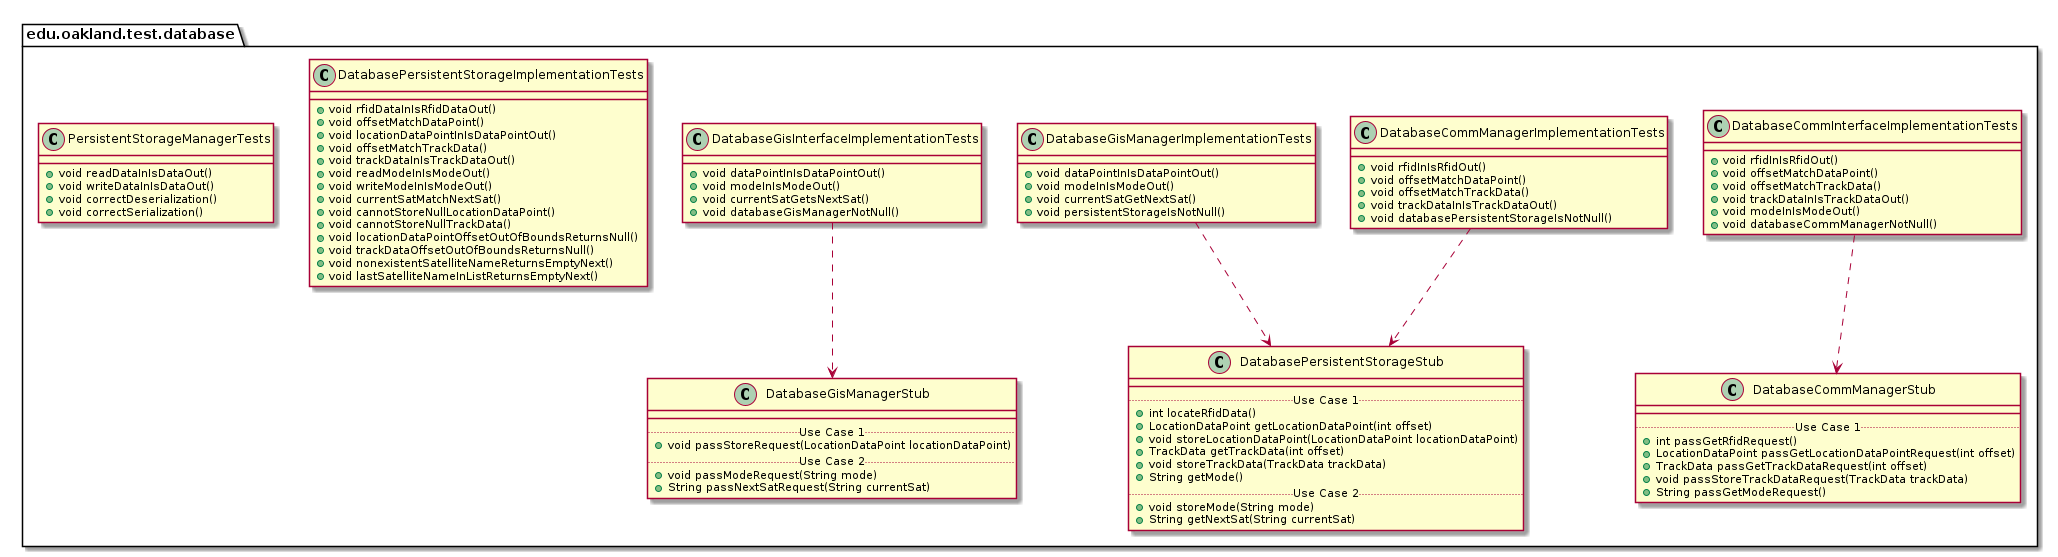

The diagram above was rendered by PlantUML. Its source (embedded in the PNG):
@startuml DatabaseTestPackage_InternalDependencies

package edu.oakland.test.database {
    
}


package edu.oakland.test.database {
    class DatabaseCommInterfaceImplementationTests {
        + void rfidInIsRfidOut()
        + void offsetMatchDataPoint()
        + void offsetMatchTrackData()
        + void trackDataInIsTrackDataOut()
        + void modeInIsModeOut()
        + void databaseCommManagerNotNull()
    }
}



package edu.oakland.test.database {
    class DatabaseCommManagerStub {
        __
        .. Use Case 1 ..
        + int passGetRfidRequest()
        + LocationDataPoint passGetLocationDataPointRequest(int offset)
        + TrackData passGetTrackDataRequest(int offset)
        + void passStoreTrackDataRequest(TrackData trackData)
        + String passGetModeRequest()
    }
}

DatabaseCommInterfaceImplementationTests ..> DatabaseCommManagerStub

package edu.oakland.test.database {
    class DatabaseCommManagerImplementationTests {
        + void rfidInIsRfidOut()
        + void offsetMatchDataPoint()
        + void offsetMatchTrackData()
        + void trackDataInIsTrackDataOut()
        + void databasePersistentStorageIsNotNull() 
    }
}



package edu.oakland.test.database {
    class DatabasePersistentStorageStub {
        __
        .. Use Case 1 ..
        + int locateRfidData()
        + LocationDataPoint getLocationDataPoint(int offset)
        + void storeLocationDataPoint(LocationDataPoint locationDataPoint)
        + TrackData getTrackData(int offset)
        + void storeTrackData(TrackData trackData)
        + String getMode()
        .. Use Case 2 ..
        + void storeMode(String mode)
        + String getNextSat(String currentSat)
    }
}

DatabaseCommManagerImplementationTests ..> DatabasePersistentStorageStub

package edu.oakland.test.database {
    class DatabaseGisInterfaceImplementationTests {
        + void dataPointInIsDataPointOut()
        + void modeInIsModeOut()
        + void currentSatGetsNextSat()
        + void databaseGisManagerNotNull()
    }
}



package edu.oakland.test.database {
    class DatabaseGisManagerStub {
        __
        .. Use Case 1 ..
        + void passStoreRequest(LocationDataPoint locationDataPoint)
        .. Use Case 2 ..
        + void passModeRequest(String mode)
        + String passNextSatRequest(String currentSat)
    }
}

DatabaseGisInterfaceImplementationTests ..> DatabaseGisManagerStub

package edu.oakland.test.database {
    class DatabaseGisManagerImplementationTests {
        + void dataPointInIsDataPointOut()
        + void modeInIsModeOut()
        + void currentSatGetNextSat()
        + void persistentStorageIsNotNull()
    }
}


DatabaseGisManagerImplementationTests ..> DatabasePersistentStorageStub

package edu.oakland.test.database {
    class DatabasePersistentStorageImplementationTests {
        + void rfidDataInIsRfidDataOut()
        + void offsetMatchDataPoint()
        + void locationDataPointInIsDataPointOut()
        + void offsetMatchTrackData()
        + void trackDataInIsTrackDataOut()
        + void readModeInIsModeOut()
        + void writeModeInIsModeOut()
        + void currentSatMatchNextSat()
        + void cannotStoreNullLocationDataPoint()
        + void cannotStoreNullTrackData()
        + void locationDataPointOffsetOutOfBoundsReturnsNull()
        + void trackDataOffsetOutOfBoundsReturnsNull()
        + void nonexistentSatelliteNameReturnsEmptyNext()
        + void lastSatelliteNameInListReturnsEmptyNext()
    }
}


package edu.oakland.test.database {
    class PersistentStorageManagerTests {
        + void readDataInIsDataOut()
        + void writeDataInIsDataOut()
        + void correctDeserialization()
        + void correctSerialization()
    }
}


@enduml